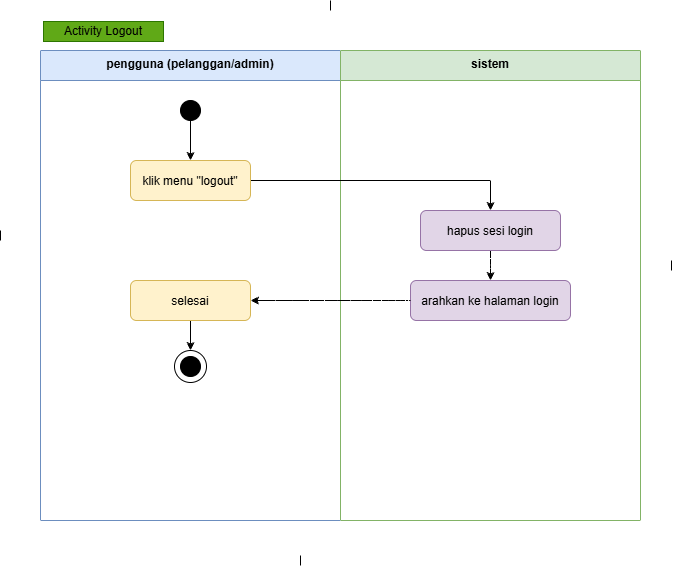

The diagram above was exported from draw.io. Its source (the exported page's mxGraphModel, read from the mxfile embedded in the PNG):
<mxGraphModel dx="956" dy="2088" grid="1" gridSize="10" guides="1" tooltips="1" connect="1" arrows="1" fold="1" page="1" pageScale="1" pageWidth="1200" pageHeight="1600" math="0" shadow="0">
  <root>
    <mxCell id="0" />
    <mxCell id="1" parent="0" />
    <mxCell id="9Z5FbaVsYZnuiKOOxZkU-1" parent="1" style="swimlane;startSize=30;fillColor=#dae8fc;strokeColor=#6c8ebf;fontStyle=1;align=center;verticalAlign=top;" value="pengguna (pelanggan/admin)" vertex="1">
      <mxGeometry height="470" width="300" x="40" y="40" as="geometry" />
    </mxCell>
    <mxCell id="9Z5FbaVsYZnuiKOOxZkU-2" parent="9Z5FbaVsYZnuiKOOxZkU-1" style="ellipse;fillColor=#000000;" value="" vertex="1">
      <mxGeometry height="20" width="20" x="140" y="50" as="geometry" />
    </mxCell>
    <mxCell id="3ONHL3iTzn__Ul1zvu_W-5" edge="1" parent="9Z5FbaVsYZnuiKOOxZkU-1" style="edgeStyle=orthogonalEdgeStyle;rounded=0;orthogonalLoop=1;jettySize=auto;html=1;entryX=0.5;entryY=0;entryDx=0;entryDy=0;" target="3ONHL3iTzn__Ul1zvu_W-2">
      <mxGeometry relative="1" as="geometry">
        <mxPoint x="150" y="270" as="sourcePoint" />
      </mxGeometry>
    </mxCell>
    <mxCell id="3ONHL3iTzn__Ul1zvu_W-1" connectable="0" parent="9Z5FbaVsYZnuiKOOxZkU-1" style="group" value="" vertex="1">
      <mxGeometry height="32" width="32" x="134" y="300" as="geometry" />
    </mxCell>
    <mxCell id="3ONHL3iTzn__Ul1zvu_W-2" parent="3ONHL3iTzn__Ul1zvu_W-1" style="ellipse;whiteSpace=wrap;html=1;aspect=fixed;" value="" vertex="1">
      <mxGeometry height="32" width="32" as="geometry" />
    </mxCell>
    <mxCell id="3ONHL3iTzn__Ul1zvu_W-3" parent="3ONHL3iTzn__Ul1zvu_W-1" style="ellipse;whiteSpace=wrap;html=1;fillColor=#000000;" value="" vertex="1">
      <mxGeometry height="20" width="20" x="6" y="6" as="geometry" />
    </mxCell>
    <mxCell id="v1pf2DWUs6Iqek_U6Ats-1" parent="9Z5FbaVsYZnuiKOOxZkU-1" style="rounded=1;fillColor=#fff2cc;strokeColor=#d6b656;" value="selesai" vertex="1">
      <mxGeometry height="40" width="120" x="90" y="230" as="geometry" />
    </mxCell>
    <mxCell id="9Z5FbaVsYZnuiKOOxZkU-3" parent="1" style="swimlane;startSize=30;fillColor=#d5e8d4;strokeColor=#82b366;fontStyle=1;align=center;verticalAlign=top;" value="sistem" vertex="1">
      <mxGeometry height="470" width="300" x="340" y="40" as="geometry" />
    </mxCell>
    <mxCell id="9Z5FbaVsYZnuiKOOxZkU-4" edge="1" parent="9Z5FbaVsYZnuiKOOxZkU-3" source="9Z5FbaVsYZnuiKOOxZkU-5" style="rounded=0;orthogonalLoop=1;jettySize=auto;html=1;entryX=0.5;entryY=0;entryDx=0;entryDy=0;" target="9Z5FbaVsYZnuiKOOxZkU-7">
      <mxGeometry relative="1" as="geometry">
        <Array as="points">
          <mxPoint x="150" y="130" />
        </Array>
      </mxGeometry>
    </mxCell>
    <mxCell id="9Z5FbaVsYZnuiKOOxZkU-5" parent="9Z5FbaVsYZnuiKOOxZkU-3" style="rounded=1;fillColor=#fff2cc;strokeColor=#d6b656;" value="klik menu &quot;logout&quot;" vertex="1">
      <mxGeometry height="40" width="120" x="-210" y="110" as="geometry" />
    </mxCell>
    <mxCell id="9Z5FbaVsYZnuiKOOxZkU-6" edge="1" parent="9Z5FbaVsYZnuiKOOxZkU-3" source="9Z5FbaVsYZnuiKOOxZkU-7" style="edgeStyle=orthogonalEdgeStyle;curved=1;rounded=0;orthogonalLoop=1;jettySize=auto;html=1;entryX=0.5;entryY=0;entryDx=0;entryDy=0;" target="9Z5FbaVsYZnuiKOOxZkU-9">
      <mxGeometry relative="1" as="geometry" />
    </mxCell>
    <mxCell id="9Z5FbaVsYZnuiKOOxZkU-7" parent="9Z5FbaVsYZnuiKOOxZkU-3" style="rounded=1;fillColor=#e1d5e7;strokeColor=#9673a6;" value="hapus sesi login" vertex="1">
      <mxGeometry height="40" width="140" x="80" y="160" as="geometry" />
    </mxCell>
    <mxCell id="9Z5FbaVsYZnuiKOOxZkU-9" parent="9Z5FbaVsYZnuiKOOxZkU-3" style="rounded=1;fillColor=#e1d5e7;strokeColor=#9673a6;" value="arahkan ke halaman login" vertex="1">
      <mxGeometry height="40" width="160" x="70" y="230" as="geometry" />
    </mxCell>
    <mxCell id="9Z5FbaVsYZnuiKOOxZkU-11" edge="1" parent="1" source="9Z5FbaVsYZnuiKOOxZkU-2" style="edgeStyle=orthogonalEdgeStyle;" target="9Z5FbaVsYZnuiKOOxZkU-5">
      <mxGeometry relative="1" as="geometry" />
    </mxCell>
    <mxCell id="9Z5FbaVsYZnuiKOOxZkU-8" edge="1" parent="1" source="9Z5FbaVsYZnuiKOOxZkU-9" style="edgeStyle=orthogonalEdgeStyle;curved=1;rounded=0;orthogonalLoop=1;jettySize=auto;html=1;entryX=1;entryY=0.5;entryDx=0;entryDy=0;" target="v1pf2DWUs6Iqek_U6Ats-1">
      <mxGeometry relative="1" as="geometry">
        <mxPoint x="270" y="290" as="targetPoint" />
      </mxGeometry>
    </mxCell>
    <mxCell id="ccZ1xir5Ywii1QOc8o1S-1" edge="1" parent="1" style="endArrow=none;html=1;rounded=0;" value="">
      <mxGeometry height="50" relative="1" width="50" as="geometry">
        <mxPoint x="330" as="sourcePoint" />
        <mxPoint x="330" y="-10" as="targetPoint" />
      </mxGeometry>
    </mxCell>
    <mxCell id="ccZ1xir5Ywii1QOc8o1S-2" edge="1" parent="1" style="endArrow=none;html=1;rounded=0;" value="">
      <mxGeometry height="50" relative="1" width="50" as="geometry">
        <mxPoint x="671" y="260" as="sourcePoint" />
        <mxPoint x="671" y="250" as="targetPoint" />
      </mxGeometry>
    </mxCell>
    <mxCell id="ccZ1xir5Ywii1QOc8o1S-3" edge="1" parent="1" style="endArrow=none;html=1;rounded=0;" value="">
      <mxGeometry height="50" relative="1" width="50" as="geometry">
        <mxPoint x="300" y="555" as="sourcePoint" />
        <mxPoint x="300" y="545" as="targetPoint" />
      </mxGeometry>
    </mxCell>
    <mxCell id="ccZ1xir5Ywii1QOc8o1S-4" edge="1" parent="1" style="endArrow=none;html=1;rounded=0;" value="">
      <mxGeometry height="50" relative="1" width="50" as="geometry">
        <mxPoint y="230" as="sourcePoint" />
        <mxPoint y="220" as="targetPoint" />
      </mxGeometry>
    </mxCell>
    <mxCell id="_AllTJhjbh2UwMWHkTsL-1" parent="1" style="rounded=0;whiteSpace=wrap;html=1;fillColor=light-dark(#60A917,#172B04);fontColor=default;strokeColor=#2D7600;" value="Activity Logout" vertex="1">
      <mxGeometry height="20" width="120" x="43" y="11" as="geometry" />
    </mxCell>
  </root>
</mxGraphModel>